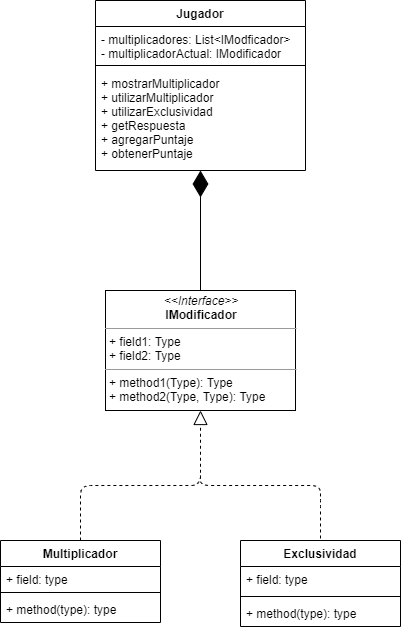

The diagram above was exported from draw.io. Its source (the exported page's mxGraphModel, read from the mxfile embedded in the PNG):
<mxGraphModel dx="211" dy="568" grid="1" gridSize="10" guides="1" tooltips="1" connect="1" arrows="1" fold="1" page="1" pageScale="1" pageWidth="827" pageHeight="1169" math="0" shadow="0">
  <root>
    <mxCell id="0" />
    <mxCell id="1" parent="0" />
    <mxCell id="k0-qh0ObF5i8svb1_4FB-1" value="&lt;p style=&quot;margin: 0px ; margin-top: 4px ; text-align: center&quot;&gt;&lt;i&gt;&amp;lt;&amp;lt;Interface&amp;gt;&amp;gt;&lt;/i&gt;&lt;br&gt;&lt;span style=&quot;font-weight: 700&quot;&gt;IModificador&lt;/span&gt;&lt;br&gt;&lt;/p&gt;&lt;hr size=&quot;1&quot;&gt;&lt;p style=&quot;margin: 0px ; margin-left: 4px&quot;&gt;+ field1: Type&lt;br&gt;+ field2: Type&lt;/p&gt;&lt;hr size=&quot;1&quot;&gt;&lt;p style=&quot;margin: 0px ; margin-left: 4px&quot;&gt;+ method1(Type): Type&lt;br&gt;+ method2(Type, Type): Type&lt;/p&gt;" style="verticalAlign=top;align=left;overflow=fill;fontSize=12;fontFamily=Helvetica;html=1;" parent="1" vertex="1">
      <mxGeometry x="1145" y="430" width="190" height="120" as="geometry" />
    </mxCell>
    <mxCell id="k0-qh0ObF5i8svb1_4FB-10" value="" style="endArrow=block;dashed=1;endFill=0;endSize=12;html=1;entryX=0.5;entryY=1;entryDx=0;entryDy=0;exitX=0.5;exitY=0;exitDx=0;exitDy=0;" parent="1" source="k0-qh0ObF5i8svb1_4FB-2" target="k0-qh0ObF5i8svb1_4FB-1" edge="1">
      <mxGeometry width="160" relative="1" as="geometry">
        <mxPoint x="1145" y="625" as="sourcePoint" />
        <mxPoint x="1241.0700000000002" y="548.8" as="targetPoint" />
        <Array as="points">
          <mxPoint x="1120" y="625" />
          <mxPoint x="1240" y="625" />
        </Array>
      </mxGeometry>
    </mxCell>
    <mxCell id="k0-qh0ObF5i8svb1_4FB-11" value="" style="endArrow=none;dashed=1;html=1;entryX=0.5;entryY=0;entryDx=0;entryDy=0;" parent="1" target="k0-qh0ObF5i8svb1_4FB-6" edge="1">
      <mxGeometry width="50" height="50" relative="1" as="geometry">
        <mxPoint x="1240" y="615" as="sourcePoint" />
        <mxPoint x="1380" y="667" as="targetPoint" />
        <Array as="points">
          <mxPoint x="1240" y="625" />
          <mxPoint x="1360" y="625" />
          <mxPoint x="1360" y="640" />
        </Array>
      </mxGeometry>
    </mxCell>
    <mxCell id="k0-qh0ObF5i8svb1_4FB-16" value="" style="endArrow=diamondThin;endFill=1;endSize=24;html=1;entryX=0.5;entryY=1;entryDx=0;entryDy=0;" parent="1" source="k0-qh0ObF5i8svb1_4FB-1" target="k0-qh0ObF5i8svb1_4FB-12" edge="1">
      <mxGeometry width="160" relative="1" as="geometry">
        <mxPoint x="995" y="610" as="sourcePoint" />
        <mxPoint x="1155" y="610" as="targetPoint" />
      </mxGeometry>
    </mxCell>
    <mxCell id="k0-qh0ObF5i8svb1_4FB-12" value="Jugador" style="swimlane;fontStyle=1;align=center;verticalAlign=top;childLayout=stackLayout;horizontal=1;startSize=26;horizontalStack=0;resizeParent=1;resizeParentMax=0;resizeLast=0;collapsible=1;marginBottom=0;" parent="1" vertex="1">
      <mxGeometry x="1135" y="140" width="210" height="170" as="geometry" />
    </mxCell>
    <mxCell id="k0-qh0ObF5i8svb1_4FB-13" value="- multiplicadores: List&lt;IModficador&gt;&#10;- multiplicadorActual: IModificador" style="text;strokeColor=none;fillColor=none;align=left;verticalAlign=top;spacingLeft=4;spacingRight=4;overflow=hidden;rotatable=0;points=[[0,0.5],[1,0.5]];portConstraint=eastwest;" parent="k0-qh0ObF5i8svb1_4FB-12" vertex="1">
      <mxGeometry y="26" width="210" height="34" as="geometry" />
    </mxCell>
    <mxCell id="k0-qh0ObF5i8svb1_4FB-14" value="" style="line;strokeWidth=1;fillColor=none;align=left;verticalAlign=middle;spacingTop=-1;spacingLeft=3;spacingRight=3;rotatable=0;labelPosition=right;points=[];portConstraint=eastwest;" parent="k0-qh0ObF5i8svb1_4FB-12" vertex="1">
      <mxGeometry y="60" width="210" height="10" as="geometry" />
    </mxCell>
    <mxCell id="k0-qh0ObF5i8svb1_4FB-15" value="+ mostrarMultiplicador&#10;+ utilizarMultiplicador&#10;+ utilizarExclusividad&#10;+ getRespuesta&#10;+ agregarPuntaje&#10;+ obtenerPuntaje" style="text;strokeColor=none;fillColor=none;align=left;verticalAlign=top;spacingLeft=4;spacingRight=4;overflow=hidden;rotatable=0;points=[[0,0.5],[1,0.5]];portConstraint=eastwest;" parent="k0-qh0ObF5i8svb1_4FB-12" vertex="1">
      <mxGeometry y="70" width="210" height="100" as="geometry" />
    </mxCell>
    <mxCell id="k0-qh0ObF5i8svb1_4FB-2" value="Multiplicador" style="swimlane;fontStyle=1;align=center;verticalAlign=top;childLayout=stackLayout;horizontal=1;startSize=26;horizontalStack=0;resizeParent=1;resizeParentMax=0;resizeLast=0;collapsible=1;marginBottom=0;" parent="1" vertex="1">
      <mxGeometry x="1040" y="680" width="160" height="82" as="geometry" />
    </mxCell>
    <mxCell id="k0-qh0ObF5i8svb1_4FB-3" value="+ field: type" style="text;strokeColor=none;fillColor=none;align=left;verticalAlign=top;spacingLeft=4;spacingRight=4;overflow=hidden;rotatable=0;points=[[0,0.5],[1,0.5]];portConstraint=eastwest;" parent="k0-qh0ObF5i8svb1_4FB-2" vertex="1">
      <mxGeometry y="26" width="160" height="22" as="geometry" />
    </mxCell>
    <mxCell id="k0-qh0ObF5i8svb1_4FB-4" value="" style="line;strokeWidth=1;fillColor=none;align=left;verticalAlign=middle;spacingTop=-1;spacingLeft=3;spacingRight=3;rotatable=0;labelPosition=right;points=[];portConstraint=eastwest;" parent="k0-qh0ObF5i8svb1_4FB-2" vertex="1">
      <mxGeometry y="48" width="160" height="8" as="geometry" />
    </mxCell>
    <mxCell id="k0-qh0ObF5i8svb1_4FB-5" value="+ method(type): type" style="text;strokeColor=none;fillColor=none;align=left;verticalAlign=top;spacingLeft=4;spacingRight=4;overflow=hidden;rotatable=0;points=[[0,0.5],[1,0.5]];portConstraint=eastwest;" parent="k0-qh0ObF5i8svb1_4FB-2" vertex="1">
      <mxGeometry y="56" width="160" height="26" as="geometry" />
    </mxCell>
    <mxCell id="k0-qh0ObF5i8svb1_4FB-6" value="Exclusividad" style="swimlane;fontStyle=1;align=center;verticalAlign=top;childLayout=stackLayout;horizontal=1;startSize=26;horizontalStack=0;resizeParent=1;resizeParentMax=0;resizeLast=0;collapsible=1;marginBottom=0;" parent="1" vertex="1">
      <mxGeometry x="1280" y="680" width="160" height="86" as="geometry" />
    </mxCell>
    <mxCell id="k0-qh0ObF5i8svb1_4FB-7" value="+ field: type" style="text;strokeColor=none;fillColor=none;align=left;verticalAlign=top;spacingLeft=4;spacingRight=4;overflow=hidden;rotatable=0;points=[[0,0.5],[1,0.5]];portConstraint=eastwest;" parent="k0-qh0ObF5i8svb1_4FB-6" vertex="1">
      <mxGeometry y="26" width="160" height="26" as="geometry" />
    </mxCell>
    <mxCell id="k0-qh0ObF5i8svb1_4FB-8" value="" style="line;strokeWidth=1;fillColor=none;align=left;verticalAlign=middle;spacingTop=-1;spacingLeft=3;spacingRight=3;rotatable=0;labelPosition=right;points=[];portConstraint=eastwest;" parent="k0-qh0ObF5i8svb1_4FB-6" vertex="1">
      <mxGeometry y="52" width="160" height="8" as="geometry" />
    </mxCell>
    <mxCell id="k0-qh0ObF5i8svb1_4FB-9" value="+ method(type): type" style="text;strokeColor=none;fillColor=none;align=left;verticalAlign=top;spacingLeft=4;spacingRight=4;overflow=hidden;rotatable=0;points=[[0,0.5],[1,0.5]];portConstraint=eastwest;" parent="k0-qh0ObF5i8svb1_4FB-6" vertex="1">
      <mxGeometry y="60" width="160" height="26" as="geometry" />
    </mxCell>
  </root>
</mxGraphModel>